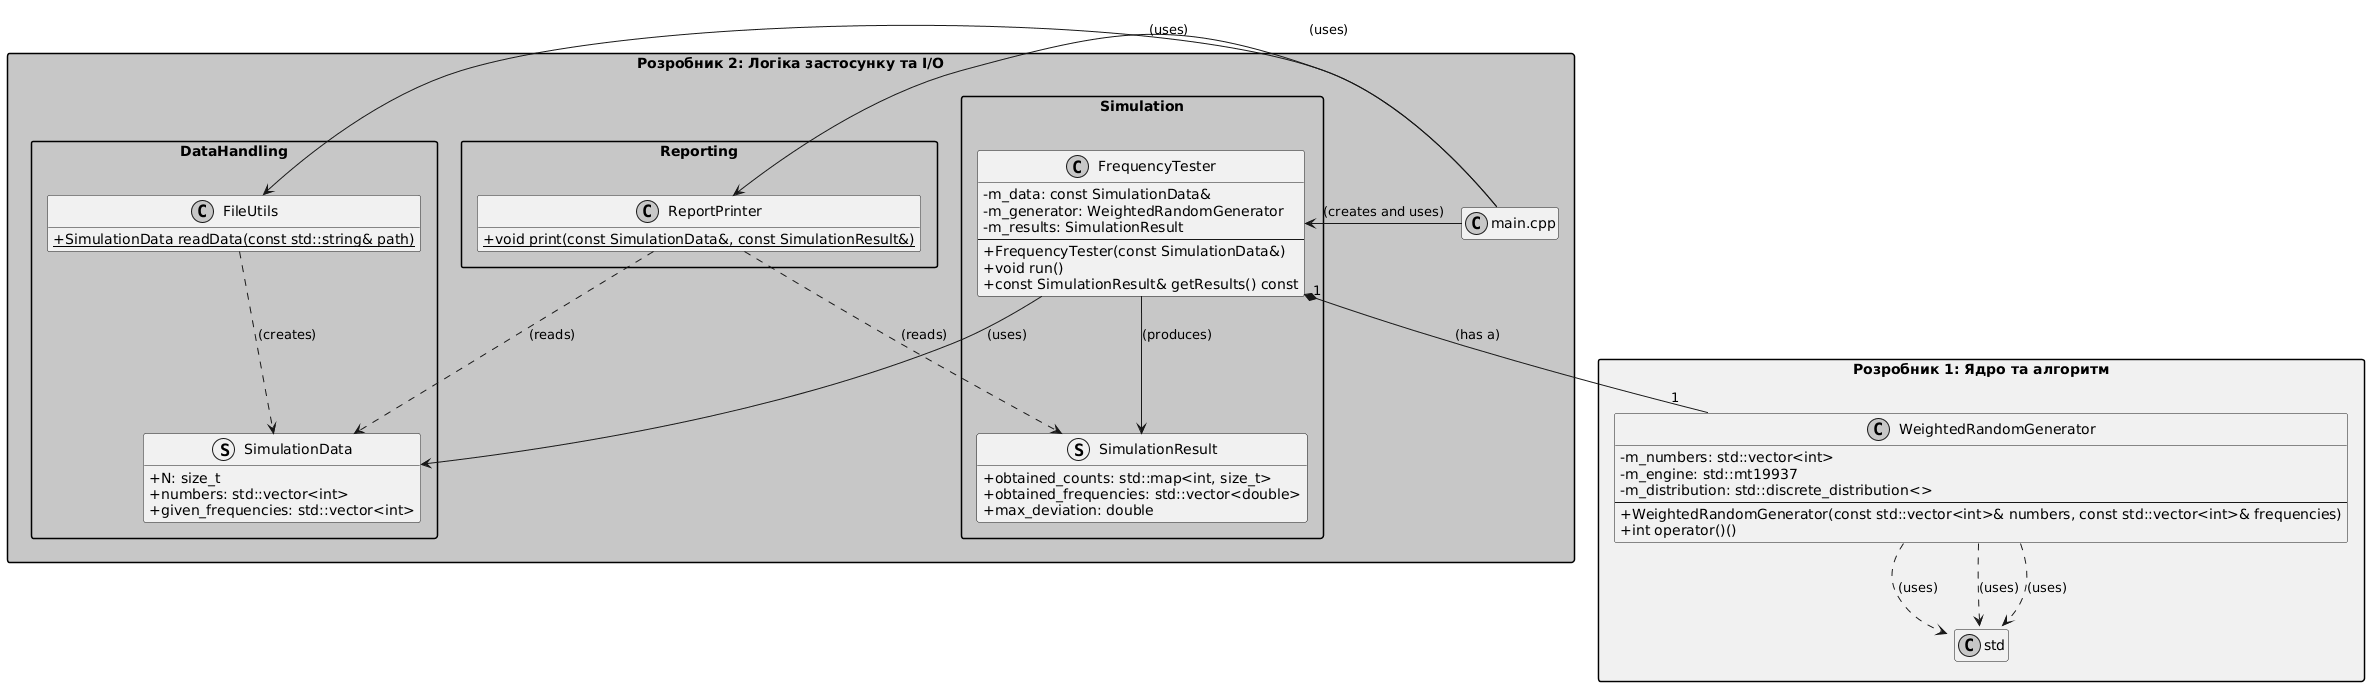

The diagram above was rendered by PlantUML. Its source (embedded in the PNG):
@startuml
' C++20 Random Number Frequency Simulation
'
' Style settings for better readability
skinparam classAttributeIconSize 0
skinparam monochrome true
skinparam packageStyle rectangle
hide empty members

package "Розробник 1: Ядро та алгоритм" #LightCyan {
  class WeightedRandomGenerator {
    - m_numbers: std::vector<int>
    - m_engine: std::mt19937
    - m_distribution: std::discrete_distribution<>
    --
    + WeightedRandomGenerator(const std::vector<int>& numbers, const std::vector<int>& frequencies)
    + int operator()()
  }

  WeightedRandomGenerator ..> "std::vector" : (uses)
  WeightedRandomGenerator ..> "std::mt19937" : (uses)
  WeightedRandomGenerator ..> "std::discrete_distribution" : (uses)
}

package "Розробник 2: Логіка застосунку та I/O" #LightGreen {
    
  class "main.cpp" as Main

  ' File and Data Handling
  package "DataHandling" {
    class FileUtils {
      + {static} SimulationData readData(const std::string& path)
    }

    struct SimulationData {
      + N: size_t
      + numbers: std::vector<int>
      + given_frequencies: std::vector<int>
    }
  }

  ' Simulation and Statistics
  package "Simulation" {
    class FrequencyTester {
      - m_data: const SimulationData&
      - m_generator: WeightedRandomGenerator
      - m_results: SimulationResult
      --
      + FrequencyTester(const SimulationData&)
      + void run()
      + const SimulationResult& getResults() const
    }
    
    struct SimulationResult {
      + obtained_counts: std::map<int, size_t>
      + obtained_frequencies: std::vector<double>
      + max_deviation: double
    }
  }

  ' Reporting
  package "Reporting" {
    class ReportPrinter {
       + {static} void print(const SimulationData&, const SimulationResult&)
    }
  }
}

' Relationships
Main -> FileUtils : (uses)
Main -> FrequencyTester : (creates and uses)
Main -> ReportPrinter : (uses)

FrequencyTester "1" *-- "1" WeightedRandomGenerator : (has a)
FrequencyTester --> SimulationData : (uses)
FrequencyTester --> SimulationResult : (produces)

ReportPrinter ..> SimulationData : (reads)
ReportPrinter ..> SimulationResult : (reads)
FileUtils ..> SimulationData : (creates)
@enduml